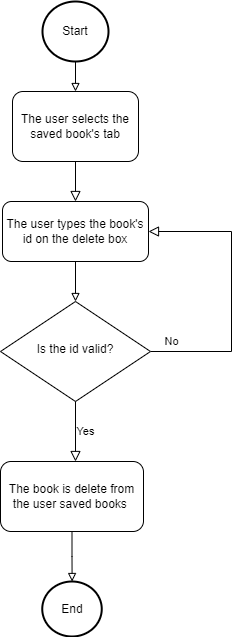

The diagram above was exported from draw.io. Its source (the exported page's mxGraphModel, read from the mxfile embedded in the PNG):
<mxGraphModel dx="1434" dy="738" grid="1" gridSize="10" guides="1" tooltips="1" connect="1" arrows="1" fold="1" page="1" pageScale="1" pageWidth="827" pageHeight="1169" math="0" shadow="0">
  <root>
    <mxCell id="0" />
    <mxCell id="1" parent="0" />
    <mxCell id="b1PNYNEFgC4UeaA6mmed-1" value="" style="rounded=0;html=1;jettySize=auto;orthogonalLoop=1;fontSize=11;endArrow=block;endFill=0;endSize=8;strokeWidth=1;shadow=0;labelBackgroundColor=none;edgeStyle=orthogonalEdgeStyle;" edge="1" parent="1" source="b1PNYNEFgC4UeaA6mmed-2" target="b1PNYNEFgC4UeaA6mmed-11">
      <mxGeometry relative="1" as="geometry">
        <mxPoint x="334" y="250" as="targetPoint" />
      </mxGeometry>
    </mxCell>
    <mxCell id="b1PNYNEFgC4UeaA6mmed-2" value="The user selects the saved book's tab" style="rounded=1;whiteSpace=wrap;html=1;fontSize=12;glass=0;strokeWidth=1;shadow=0;" vertex="1" parent="1">
      <mxGeometry x="271" y="140" width="126" height="70" as="geometry" />
    </mxCell>
    <mxCell id="b1PNYNEFgC4UeaA6mmed-3" value="No" style="edgeStyle=orthogonalEdgeStyle;rounded=0;html=1;jettySize=auto;orthogonalLoop=1;fontSize=11;endArrow=block;endFill=0;endSize=8;strokeWidth=1;shadow=0;labelBackgroundColor=none;" edge="1" parent="1" source="b1PNYNEFgC4UeaA6mmed-4" target="b1PNYNEFgC4UeaA6mmed-11">
      <mxGeometry x="-0.8521" y="10" relative="1" as="geometry">
        <mxPoint as="offset" />
        <mxPoint x="510" y="400" as="targetPoint" />
        <Array as="points">
          <mxPoint x="490" y="400" />
          <mxPoint x="490" y="280" />
        </Array>
      </mxGeometry>
    </mxCell>
    <mxCell id="b1PNYNEFgC4UeaA6mmed-4" value="Is the id valid?" style="rhombus;whiteSpace=wrap;html=1;shadow=0;fontFamily=Helvetica;fontSize=12;align=center;strokeWidth=1;spacing=6;spacingTop=-4;" vertex="1" parent="1">
      <mxGeometry x="259" y="350" width="150" height="100" as="geometry" />
    </mxCell>
    <mxCell id="b1PNYNEFgC4UeaA6mmed-5" value="Yes" style="edgeStyle=orthogonalEdgeStyle;rounded=0;html=1;jettySize=auto;orthogonalLoop=1;fontSize=11;endArrow=block;endFill=0;endSize=8;strokeWidth=1;shadow=0;labelBackgroundColor=none;" edge="1" parent="1" source="b1PNYNEFgC4UeaA6mmed-4" target="b1PNYNEFgC4UeaA6mmed-7">
      <mxGeometry y="10" relative="1" as="geometry">
        <mxPoint as="offset" />
        <mxPoint x="384" y="530" as="sourcePoint" />
        <Array as="points">
          <mxPoint x="334" y="530" />
        </Array>
      </mxGeometry>
    </mxCell>
    <mxCell id="b1PNYNEFgC4UeaA6mmed-6" style="edgeStyle=orthogonalEdgeStyle;rounded=0;orthogonalLoop=1;jettySize=auto;html=1;exitX=0.5;exitY=1;exitDx=0;exitDy=0;endArrow=block;endFill=0;" edge="1" parent="1" source="b1PNYNEFgC4UeaA6mmed-7" target="b1PNYNEFgC4UeaA6mmed-12">
      <mxGeometry relative="1" as="geometry" />
    </mxCell>
    <mxCell id="b1PNYNEFgC4UeaA6mmed-7" value="The book is delete from the user saved books&amp;nbsp;" style="rounded=1;whiteSpace=wrap;html=1;fontSize=12;glass=0;strokeWidth=1;shadow=0;" vertex="1" parent="1">
      <mxGeometry x="259" y="510" width="143" height="70" as="geometry" />
    </mxCell>
    <mxCell id="b1PNYNEFgC4UeaA6mmed-8" style="edgeStyle=orthogonalEdgeStyle;rounded=0;orthogonalLoop=1;jettySize=auto;html=1;endArrow=block;endFill=0;" edge="1" parent="1" source="b1PNYNEFgC4UeaA6mmed-9" target="b1PNYNEFgC4UeaA6mmed-2">
      <mxGeometry relative="1" as="geometry" />
    </mxCell>
    <mxCell id="b1PNYNEFgC4UeaA6mmed-9" value="Start" style="strokeWidth=2;html=1;shape=mxgraph.flowchart.start_2;whiteSpace=wrap;" vertex="1" parent="1">
      <mxGeometry x="301" y="50" width="66" height="60" as="geometry" />
    </mxCell>
    <mxCell id="b1PNYNEFgC4UeaA6mmed-10" style="edgeStyle=orthogonalEdgeStyle;rounded=0;orthogonalLoop=1;jettySize=auto;html=1;endArrow=block;endFill=0;" edge="1" parent="1" source="b1PNYNEFgC4UeaA6mmed-11" target="b1PNYNEFgC4UeaA6mmed-4">
      <mxGeometry relative="1" as="geometry" />
    </mxCell>
    <mxCell id="b1PNYNEFgC4UeaA6mmed-11" value="The user types the book's id on the delete box" style="rounded=1;whiteSpace=wrap;html=1;fontSize=12;glass=0;strokeWidth=1;shadow=0;" vertex="1" parent="1">
      <mxGeometry x="261" y="250" width="146" height="60" as="geometry" />
    </mxCell>
    <mxCell id="b1PNYNEFgC4UeaA6mmed-12" value="End" style="strokeWidth=2;html=1;shape=mxgraph.flowchart.start_2;whiteSpace=wrap;" vertex="1" parent="1">
      <mxGeometry x="300.75" y="630" width="59.5" height="55" as="geometry" />
    </mxCell>
  </root>
</mxGraphModel>